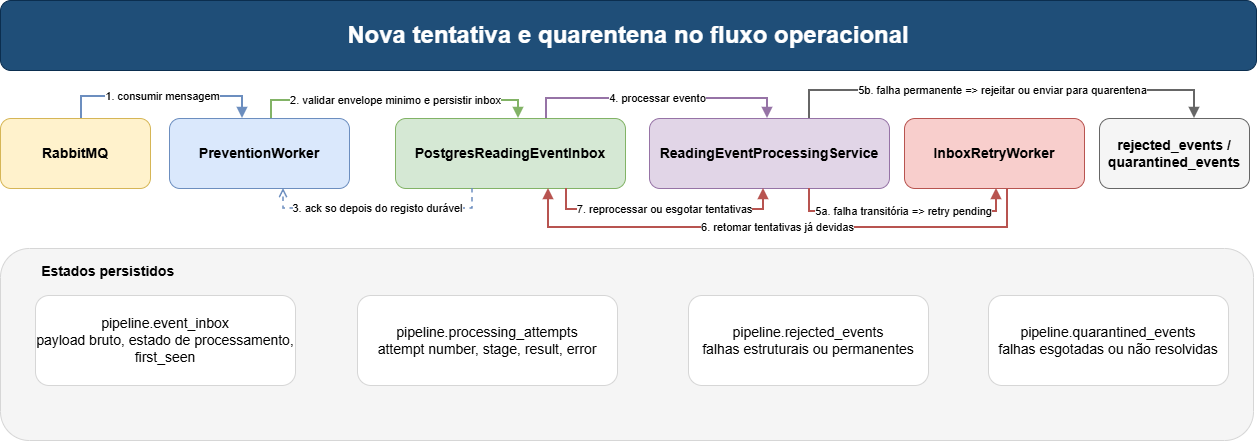

The diagram above was exported from draw.io. Its source (the exported page's mxGraphModel, read from the mxfile embedded in the PNG):
<mxGraphModel dx="1426" dy="819" grid="0" gridSize="10" guides="1" tooltips="1" connect="1" arrows="1" fold="1" page="0" pageScale="1" pageWidth="1750" pageHeight="980" math="0" shadow="0">
  <root>
    <mxCell id="0" />
    <mxCell id="1" parent="0" />
    <mxCell id="2" parent="1" style="rounded=1;whiteSpace=wrap;html=1;fillColor=#1f4e78;strokeColor=#0b2e4f;fontColor=#ffffff;fontSize=24;fontStyle=1;" value="Nova tentativa e quarentena no fluxo operacional" vertex="1">
      <mxGeometry height="70" width="1256" x="60" y="62" as="geometry" />
    </mxCell>
    <mxCell id="10" parent="1" style="rounded=1;whiteSpace=wrap;html=1;fillColor=#fff2cc;strokeColor=#d6b656;fontStyle=1;fontSize=14;" value="RabbitMQ" vertex="1">
      <mxGeometry height="70" width="150" x="60" y="180" as="geometry" />
    </mxCell>
    <mxCell id="11" parent="1" style="rounded=1;whiteSpace=wrap;html=1;fillColor=#dae8fc;strokeColor=#6c8ebf;fontStyle=1;fontSize=14;" value="PreventionWorker" vertex="1">
      <mxGeometry height="70" width="180" x="229" y="180" as="geometry" />
    </mxCell>
    <mxCell id="12" parent="1" style="rounded=1;whiteSpace=wrap;html=1;fillColor=#d5e8d4;strokeColor=#82b366;fontStyle=1;fontSize=14;" value="PostgresReadingEventInbox" vertex="1">
      <mxGeometry height="70" width="230" x="455" y="180" as="geometry" />
    </mxCell>
    <mxCell id="13" parent="1" style="rounded=1;whiteSpace=wrap;html=1;fillColor=#e1d5e7;strokeColor=#9673a6;fontStyle=1;fontSize=14;" value="ReadingEventProcessingService" vertex="1">
      <mxGeometry height="70" width="240" x="709" y="180" as="geometry" />
    </mxCell>
    <mxCell id="14" parent="1" style="rounded=1;whiteSpace=wrap;html=1;fillColor=#f8cecc;strokeColor=#b85450;fontStyle=1;fontSize=14;" value="InboxRetryWorker" vertex="1">
      <mxGeometry height="70" width="180" x="964" y="180" as="geometry" />
    </mxCell>
    <mxCell id="15" parent="1" style="rounded=1;whiteSpace=wrap;html=1;fillColor=#f5f5f5;strokeColor=#666666;fontStyle=1;fontSize=14;" value="rejected_events / quarantined_events" vertex="1">
      <mxGeometry height="70" width="150" x="1159" y="180" as="geometry" />
    </mxCell>
    <mxCell id="20" edge="1" parent="1" source="10" style="edgeStyle=orthogonalEdgeStyle;rounded=0;orthogonalLoop=1;jettySize=auto;html=1;endArrow=block;strokeWidth=2;strokeColor=#6c8ebf;" target="11" value="1. consumir mensagem">
      <mxGeometry relative="1" as="geometry">
        <Array as="points">
          <mxPoint x="141" y="158" />
          <mxPoint x="302" y="158" />
        </Array>
      </mxGeometry>
    </mxCell>
    <mxCell id="21" edge="1" parent="1" source="11" style="edgeStyle=orthogonalEdgeStyle;rounded=0;orthogonalLoop=1;jettySize=auto;html=1;endArrow=block;strokeWidth=2;strokeColor=#82b366;" target="12" value="2. validar envelope minimo e persistir inbox">
      <mxGeometry relative="1" as="geometry">
        <mxPoint as="offset" />
        <Array as="points">
          <mxPoint x="331" y="162" />
          <mxPoint x="578" y="162" />
        </Array>
      </mxGeometry>
    </mxCell>
    <mxCell id="22" edge="1" parent="1" source="12" style="edgeStyle=orthogonalEdgeStyle;rounded=0;orthogonalLoop=1;jettySize=auto;html=1;dashed=1;endArrow=open;strokeWidth=1.5;strokeColor=#6c8ebf;" target="11" value="3. ack so depois do registo durável">
      <mxGeometry relative="1" as="geometry">
        <mxPoint as="offset" />
        <Array as="points">
          <mxPoint x="532" y="270" />
          <mxPoint x="343" y="270" />
        </Array>
      </mxGeometry>
    </mxCell>
    <mxCell id="23" edge="1" parent="1" source="12" style="edgeStyle=orthogonalEdgeStyle;rounded=0;orthogonalLoop=1;jettySize=auto;html=1;endArrow=block;strokeWidth=2;strokeColor=#9673a6;" target="13" value="4. processar evento">
      <mxGeometry relative="1" as="geometry">
        <Array as="points">
          <mxPoint x="606" y="160" />
          <mxPoint x="827" y="160" />
        </Array>
      </mxGeometry>
    </mxCell>
    <mxCell id="24" edge="1" parent="1" style="edgeStyle=orthogonalEdgeStyle;rounded=0;orthogonalLoop=1;jettySize=auto;html=1;endArrow=block;strokeWidth=2;strokeColor=#b85450;" value="5a. falha transitória =&gt; retry pending">
      <mxGeometry relative="1" as="geometry">
        <Array as="points">
          <mxPoint x="869" y="273" />
          <mxPoint x="1056" y="273" />
        </Array>
        <mxPoint x="869" y="250" as="sourcePoint" />
        <mxPoint x="1056.0000000000002" y="250" as="targetPoint" />
      </mxGeometry>
    </mxCell>
    <mxCell id="25" edge="1" parent="1" source="13" style="edgeStyle=orthogonalEdgeStyle;rounded=0;orthogonalLoop=1;jettySize=auto;html=1;endArrow=block;strokeWidth=2;strokeColor=#666666;" target="15" value="5b. falha permanente =&gt; rejeitar ou enviar para quarentena">
      <mxGeometry relative="1" as="geometry">
        <Array as="points">
          <mxPoint x="869" y="152" />
          <mxPoint x="1254" y="152" />
        </Array>
      </mxGeometry>
    </mxCell>
    <mxCell id="26" edge="1" parent="1" source="14" style="edgeStyle=orthogonalEdgeStyle;rounded=0;orthogonalLoop=1;jettySize=auto;html=1;endArrow=block;strokeWidth=2;strokeColor=#b85450;" target="12" value="6. retomar tentativas já devidas">
      <mxGeometry relative="1" as="geometry">
        <Array as="points">
          <mxPoint x="1067" y="289" />
          <mxPoint x="608" y="289" />
        </Array>
      </mxGeometry>
    </mxCell>
    <mxCell id="27" edge="1" parent="1" source="12" style="edgeStyle=orthogonalEdgeStyle;rounded=0;orthogonalLoop=1;jettySize=auto;html=1;endArrow=block;strokeWidth=2;strokeColor=#b85450;" target="13" value="7. reprocessar ou esgotar tentativas">
      <mxGeometry relative="1" x="-0.0014" as="geometry">
        <mxPoint as="offset" />
        <Array as="points">
          <mxPoint x="626" y="271" />
          <mxPoint x="823" y="271" />
        </Array>
      </mxGeometry>
    </mxCell>
    <mxCell id="30" parent="1" style="rounded=1;whiteSpace=wrap;html=1;fillColor=#f5f5f5;strokeColor=#d6d6d6;fontStyle=1;fontSize=14;align=left;verticalAlign=top;spacingTop=8;spacingLeft=8;" value="&lt;span style=&quot;white-space: pre;&quot;&gt;&#09;&lt;/span&gt;Estados persistidos" vertex="1">
      <mxGeometry height="192" width="1253" x="60" y="310" as="geometry" />
    </mxCell>
    <mxCell id="31" parent="1" style="rounded=1;whiteSpace=wrap;html=1;fillColor=#ffffff;strokeColor=#d6d6d6;fontSize=14;" value="pipeline.event_inbox&#10;payload bruto, estado de processamento, first_seen" vertex="1">
      <mxGeometry height="90" width="260" x="95" y="357" as="geometry" />
    </mxCell>
    <mxCell id="32" parent="1" style="rounded=1;whiteSpace=wrap;html=1;fillColor=#ffffff;strokeColor=#d6d6d6;fontSize=14;" value="pipeline.processing_attempts&#10;attempt number, stage, result, error" vertex="1">
      <mxGeometry height="90" width="260" x="417" y="357" as="geometry" />
    </mxCell>
    <mxCell id="33" parent="1" style="rounded=1;whiteSpace=wrap;html=1;fillColor=#ffffff;strokeColor=#d6d6d6;fontSize=14;" value="pipeline.rejected_events&#10;falhas estruturais ou permanentes" vertex="1">
      <mxGeometry height="90" width="240" x="748" y="357" as="geometry" />
    </mxCell>
    <mxCell id="34" parent="1" style="rounded=1;whiteSpace=wrap;html=1;fillColor=#ffffff;strokeColor=#d6d6d6;fontSize=14;" value="pipeline.quarantined_events&#10;falhas esgotadas ou não resolvidas" vertex="1">
      <mxGeometry height="90" width="240" x="1048" y="357" as="geometry" />
    </mxCell>
  </root>
</mxGraphModel>